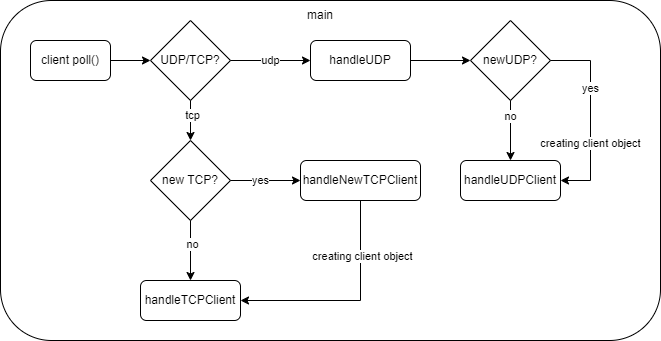

The diagram above was exported from draw.io. Its source (the exported page's mxGraphModel, read from the mxfile embedded in the PNG):
<mxGraphModel dx="1032" dy="446" grid="1" gridSize="10" guides="1" tooltips="1" connect="1" arrows="1" fold="1" page="1" pageScale="1" pageWidth="827" pageHeight="1169" math="0" shadow="0">
  <root>
    <mxCell id="0" />
    <mxCell id="1" parent="0" />
    <mxCell id="O-90IEhZYs-1YyvDov0J-33" value="" style="rounded=1;whiteSpace=wrap;html=1;" vertex="1" parent="1">
      <mxGeometry x="10" y="40" width="660" height="340" as="geometry" />
    </mxCell>
    <mxCell id="O-90IEhZYs-1YyvDov0J-1" value="client poll()" style="rounded=1;whiteSpace=wrap;html=1;" vertex="1" parent="1">
      <mxGeometry x="40" y="80" width="80" height="40" as="geometry" />
    </mxCell>
    <mxCell id="O-90IEhZYs-1YyvDov0J-2" value="UDP/TCP?" style="rhombus;whiteSpace=wrap;html=1;" vertex="1" parent="1">
      <mxGeometry x="160" y="60" width="80" height="80" as="geometry" />
    </mxCell>
    <mxCell id="O-90IEhZYs-1YyvDov0J-4" value="" style="endArrow=classic;html=1;rounded=0;exitX=1;exitY=0.5;exitDx=0;exitDy=0;entryX=0;entryY=0.5;entryDx=0;entryDy=0;" edge="1" parent="1" source="O-90IEhZYs-1YyvDov0J-1" target="O-90IEhZYs-1YyvDov0J-2">
      <mxGeometry width="50" height="50" relative="1" as="geometry">
        <mxPoint x="390" y="320" as="sourcePoint" />
        <mxPoint x="440" y="270" as="targetPoint" />
      </mxGeometry>
    </mxCell>
    <mxCell id="O-90IEhZYs-1YyvDov0J-8" value="handleUDP" style="rounded=1;whiteSpace=wrap;html=1;" vertex="1" parent="1">
      <mxGeometry x="320" y="80" width="100" height="40" as="geometry" />
    </mxCell>
    <mxCell id="O-90IEhZYs-1YyvDov0J-9" value="" style="endArrow=classic;html=1;rounded=0;exitX=1;exitY=0.5;exitDx=0;exitDy=0;entryX=0;entryY=0.5;entryDx=0;entryDy=0;" edge="1" parent="1" source="O-90IEhZYs-1YyvDov0J-2" target="O-90IEhZYs-1YyvDov0J-8">
      <mxGeometry width="50" height="50" relative="1" as="geometry">
        <mxPoint x="340" y="220" as="sourcePoint" />
        <mxPoint x="390" y="170" as="targetPoint" />
      </mxGeometry>
    </mxCell>
    <mxCell id="O-90IEhZYs-1YyvDov0J-10" value="udp" style="edgeLabel;html=1;align=center;verticalAlign=middle;resizable=0;points=[];" vertex="1" connectable="0" parent="O-90IEhZYs-1YyvDov0J-9">
      <mxGeometry x="0.2328" y="1" relative="1" as="geometry">
        <mxPoint x="-10" y="1" as="offset" />
      </mxGeometry>
    </mxCell>
    <mxCell id="O-90IEhZYs-1YyvDov0J-11" value="" style="endArrow=classic;html=1;rounded=0;exitX=0.5;exitY=1;exitDx=0;exitDy=0;entryX=0.5;entryY=0;entryDx=0;entryDy=0;" edge="1" parent="1" source="O-90IEhZYs-1YyvDov0J-2" target="O-90IEhZYs-1YyvDov0J-13">
      <mxGeometry width="50" height="50" relative="1" as="geometry">
        <mxPoint x="340" y="220" as="sourcePoint" />
        <mxPoint x="200" y="170" as="targetPoint" />
      </mxGeometry>
    </mxCell>
    <mxCell id="O-90IEhZYs-1YyvDov0J-14" value="tcp" style="edgeLabel;html=1;align=center;verticalAlign=middle;resizable=0;points=[];" vertex="1" connectable="0" parent="O-90IEhZYs-1YyvDov0J-11">
      <mxGeometry x="-0.2828" y="2" relative="1" as="geometry">
        <mxPoint as="offset" />
      </mxGeometry>
    </mxCell>
    <mxCell id="O-90IEhZYs-1YyvDov0J-13" value="new TCP?" style="rhombus;whiteSpace=wrap;html=1;" vertex="1" parent="1">
      <mxGeometry x="160" y="180" width="80" height="80" as="geometry" />
    </mxCell>
    <mxCell id="O-90IEhZYs-1YyvDov0J-15" value="handleNewTCPClient" style="rounded=1;whiteSpace=wrap;html=1;" vertex="1" parent="1">
      <mxGeometry x="310" y="200" width="120" height="40" as="geometry" />
    </mxCell>
    <mxCell id="O-90IEhZYs-1YyvDov0J-16" value="" style="endArrow=classic;html=1;rounded=0;exitX=1;exitY=0.5;exitDx=0;exitDy=0;entryX=0;entryY=0.5;entryDx=0;entryDy=0;" edge="1" parent="1" source="O-90IEhZYs-1YyvDov0J-13" target="O-90IEhZYs-1YyvDov0J-15">
      <mxGeometry width="50" height="50" relative="1" as="geometry">
        <mxPoint x="340" y="220" as="sourcePoint" />
        <mxPoint x="390" y="170" as="targetPoint" />
      </mxGeometry>
    </mxCell>
    <mxCell id="O-90IEhZYs-1YyvDov0J-17" value="yes" style="edgeLabel;html=1;align=center;verticalAlign=middle;resizable=0;points=[];" vertex="1" connectable="0" parent="O-90IEhZYs-1YyvDov0J-16">
      <mxGeometry x="0.4089" relative="1" as="geometry">
        <mxPoint x="-20" as="offset" />
      </mxGeometry>
    </mxCell>
    <mxCell id="O-90IEhZYs-1YyvDov0J-18" value="handleTCPClient" style="rounded=1;whiteSpace=wrap;html=1;" vertex="1" parent="1">
      <mxGeometry x="150" y="320" width="100" height="40" as="geometry" />
    </mxCell>
    <mxCell id="O-90IEhZYs-1YyvDov0J-19" value="" style="endArrow=classic;html=1;rounded=0;exitX=0.5;exitY=1;exitDx=0;exitDy=0;entryX=0.5;entryY=0;entryDx=0;entryDy=0;" edge="1" parent="1" source="O-90IEhZYs-1YyvDov0J-13" target="O-90IEhZYs-1YyvDov0J-18">
      <mxGeometry width="50" height="50" relative="1" as="geometry">
        <mxPoint x="340" y="290" as="sourcePoint" />
        <mxPoint x="390" y="240" as="targetPoint" />
      </mxGeometry>
    </mxCell>
    <mxCell id="O-90IEhZYs-1YyvDov0J-20" value="no" style="edgeLabel;html=1;align=center;verticalAlign=middle;resizable=0;points=[];" vertex="1" connectable="0" parent="O-90IEhZYs-1YyvDov0J-19">
      <mxGeometry x="-0.2046" y="2" relative="1" as="geometry">
        <mxPoint as="offset" />
      </mxGeometry>
    </mxCell>
    <mxCell id="O-90IEhZYs-1YyvDov0J-21" value="" style="endArrow=classic;html=1;rounded=0;entryX=1;entryY=0.5;entryDx=0;entryDy=0;exitX=0.5;exitY=1;exitDx=0;exitDy=0;" edge="1" parent="1" source="O-90IEhZYs-1YyvDov0J-15" target="O-90IEhZYs-1YyvDov0J-18">
      <mxGeometry width="50" height="50" relative="1" as="geometry">
        <mxPoint x="380" y="340" as="sourcePoint" />
        <mxPoint x="390" y="240" as="targetPoint" />
        <Array as="points">
          <mxPoint x="370" y="340" />
        </Array>
      </mxGeometry>
    </mxCell>
    <mxCell id="O-90IEhZYs-1YyvDov0J-22" value="creating client object" style="edgeLabel;html=1;align=center;verticalAlign=middle;resizable=0;points=[];" vertex="1" connectable="0" parent="O-90IEhZYs-1YyvDov0J-21">
      <mxGeometry x="-0.4884" y="2" relative="1" as="geometry">
        <mxPoint as="offset" />
      </mxGeometry>
    </mxCell>
    <mxCell id="O-90IEhZYs-1YyvDov0J-23" value="newUDP?" style="rhombus;whiteSpace=wrap;html=1;" vertex="1" parent="1">
      <mxGeometry x="480" y="60" width="80" height="80" as="geometry" />
    </mxCell>
    <mxCell id="O-90IEhZYs-1YyvDov0J-24" value="" style="endArrow=classic;html=1;rounded=0;exitX=1;exitY=0.5;exitDx=0;exitDy=0;entryX=0;entryY=0.5;entryDx=0;entryDy=0;" edge="1" parent="1" source="O-90IEhZYs-1YyvDov0J-8" target="O-90IEhZYs-1YyvDov0J-23">
      <mxGeometry width="50" height="50" relative="1" as="geometry">
        <mxPoint x="450" y="230" as="sourcePoint" />
        <mxPoint x="500" y="180" as="targetPoint" />
      </mxGeometry>
    </mxCell>
    <mxCell id="O-90IEhZYs-1YyvDov0J-25" value="handleUDPClient" style="rounded=1;whiteSpace=wrap;html=1;" vertex="1" parent="1">
      <mxGeometry x="470" y="200" width="100" height="40" as="geometry" />
    </mxCell>
    <mxCell id="O-90IEhZYs-1YyvDov0J-26" value="" style="endArrow=classic;html=1;rounded=0;exitX=0.5;exitY=1;exitDx=0;exitDy=0;entryX=0.5;entryY=0;entryDx=0;entryDy=0;" edge="1" parent="1" source="O-90IEhZYs-1YyvDov0J-23" target="O-90IEhZYs-1YyvDov0J-25">
      <mxGeometry width="50" height="50" relative="1" as="geometry">
        <mxPoint x="570" y="180" as="sourcePoint" />
        <mxPoint x="620" y="130" as="targetPoint" />
      </mxGeometry>
    </mxCell>
    <mxCell id="O-90IEhZYs-1YyvDov0J-27" value="no" style="edgeLabel;html=1;align=center;verticalAlign=middle;resizable=0;points=[];" vertex="1" connectable="0" parent="O-90IEhZYs-1YyvDov0J-26">
      <mxGeometry x="-0.4713" relative="1" as="geometry">
        <mxPoint as="offset" />
      </mxGeometry>
    </mxCell>
    <mxCell id="O-90IEhZYs-1YyvDov0J-29" value="" style="endArrow=classic;html=1;rounded=0;exitX=1;exitY=0.5;exitDx=0;exitDy=0;entryX=1;entryY=0.5;entryDx=0;entryDy=0;" edge="1" parent="1" source="O-90IEhZYs-1YyvDov0J-23" target="O-90IEhZYs-1YyvDov0J-25">
      <mxGeometry width="50" height="50" relative="1" as="geometry">
        <mxPoint x="620" y="160" as="sourcePoint" />
        <mxPoint x="670" y="110" as="targetPoint" />
        <Array as="points">
          <mxPoint x="600" y="100" />
          <mxPoint x="600" y="220" />
        </Array>
      </mxGeometry>
    </mxCell>
    <mxCell id="O-90IEhZYs-1YyvDov0J-30" value="yes" style="edgeLabel;html=1;align=center;verticalAlign=middle;resizable=0;points=[];" vertex="1" connectable="0" parent="O-90IEhZYs-1YyvDov0J-29">
      <mxGeometry x="-0.2958" relative="1" as="geometry">
        <mxPoint as="offset" />
      </mxGeometry>
    </mxCell>
    <mxCell id="O-90IEhZYs-1YyvDov0J-31" value="creating client object" style="edgeLabel;html=1;align=center;verticalAlign=middle;resizable=0;points=[];" vertex="1" connectable="0" parent="O-90IEhZYs-1YyvDov0J-29">
      <mxGeometry x="0.2849" relative="1" as="geometry">
        <mxPoint as="offset" />
      </mxGeometry>
    </mxCell>
    <mxCell id="O-90IEhZYs-1YyvDov0J-34" value="main" style="text;html=1;align=center;verticalAlign=middle;whiteSpace=wrap;rounded=0;" vertex="1" parent="1">
      <mxGeometry x="300" y="40" width="60" height="30" as="geometry" />
    </mxCell>
  </root>
</mxGraphModel>